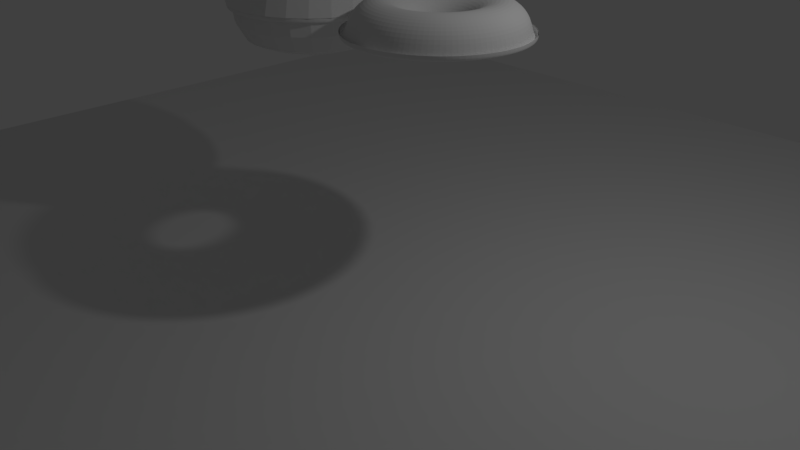 # Source: Donut_scene.blend  (saved by Blender 2.79.0; exported with 4.5.12 LTS)
import bpy
from mathutils import Matrix  # noqa: F401  (used for matrix-valued properties, if any)

bpy.ops.wm.read_factory_settings(use_empty=True)
scene = bpy.context.scene
scene.name = 'Scene'

# ---- collections
col_collection_1 = bpy.data.collections.new('Collection 1'); scene.collection.children.link(col_collection_1)

# ---- world
world_world = bpy.data.worlds.new('World'); scene.world = world_world
world_world.color = (0.05088, 0.05088, 0.05088)
world_world.use_sun_shadow = False
world_world.sun_shadow_jitter_overblur = 0.0
world_world.cycles.sampling_method = 'MANUAL'

# ---- cameras
cam_camera = bpy.data.cameras.new('Camera')
cam_camera.clip_end = 100.0
cam_camera.lens = 35.0
cam_camera.sensor_width = 32.0
cam_camera.sensor_height = 18.0
cam_camera.ortho_scale = 7.314
cam_camera.dof.focus_distance = 0.0

# ---- lights
light_lamp = bpy.data.lights.new('Lamp', 'POINT')
light_lamp.transmission_factor = 0.0
light_lamp.cutoff_distance = 30.0
light_lamp.energy = 100.0
light_lamp.shadow_buffer_clip_start = 1.001
light_lamp.shadow_soft_size = 0.1
light_lamp.shadow_maximum_resolution = 0.006
light_lamp.use_absolute_resolution = True

# ---- meshes
me_torus_008 = bpy.data.meshes.new('Torus.008')
me_torus_008.from_pydata([(1.032, -0.0144, 0.1746), (0.9875, -0.0001549, 0.3659), (0.864, -0.0001843, 0.5054), (0.6897, -0.0001888, 0.5715), (0.5048, -0.01437, 0.5374), (0.3518, -0.0001579, 0.4435), (0.265, -0.01419, 0.2665), (1.002, 0.2357, 0.1746), (0.9584, 0.2394, 0.3658), (0.8385, 0.2098, 0.5054), (0.6692, 0.168, 0.5715), (0.4897, 0.1097, 0.5374), (0.341, 0.07313, 0.4316), (0.2569, 0.05229, 0.2667), (0.9122, 0.4713, 0.1745), (0.8729, 0.465, 0.3658), (0.7635, 0.4075, 0.5054), (0.6092, 0.3265, 0.5715), (0.4454, 0.2264, 0.5373), (0.3099, 0.1552, 0.4317), (0.2332, 0.115, 0.2667), (0.7691, 0.6787, 0.1744), (0.7359, 0.6635, 0.3657), (0.6434, 0.5816, 0.5054), (0.5129, 0.466, 0.5715), (0.3745, 0.3291, 0.5373), (0.2599, 0.2276, 0.4317), (0.195, 0.1702, 0.2667), (0.5805, 0.8458, 0.1743), (0.5553, 0.8235, 0.3656), (0.4851, 0.7218, 0.5054), (0.3861, 0.5784, 0.5715), (0.281, 0.412, 0.5374), (0.194, 0.286, 0.4317), (0.1448, 0.2147, 0.2667), (0.3574, 0.9629, 0.1743), (0.3416, 0.9357, 0.3656), (0.2978, 0.8201, 0.5054), (0.236, 0.6571, 0.5715), (0.1704, 0.47, 0.5374), (0.1161, 0.3268, 0.4317), (0.08542, 0.2459, 0.2667), (0.1127, 1.023, 0.1743), (0.1074, 0.9934, 0.3656), (0.09247, 0.8707, 0.5054), (0.07146, 0.6977, 0.5715), (0.04917, 0.4999, 0.5374), (0.03071, 0.3479, 0.4317), (0.02027, 0.2619, 0.2667), (-0.1393, 1.023, 0.1743), (-0.1339, 0.9934, 0.3656), (-0.119, 0.8707, 0.5054), (-0.09801, 0.6977, 0.5715), (-0.07572, 0.4999, 0.5374), (-0.05726, 0.3479, 0.4317), (-0.04682, 0.2619, 0.2667), (-0.3839, 0.9629, 0.1743), (-0.3682, 0.9357, 0.3656), (-0.3244, 0.8201, 0.5054), (-0.2626, 0.6571, 0.5715), (-0.197, 0.47, 0.5374), (-0.1427, 0.3268, 0.4317), (-0.112, 0.2459, 0.2667), (-0.6071, 0.8458, 0.1743), (-0.5818, 0.8235, 0.3656), (-0.5116, 0.7218, 0.5054), (-0.4126, 0.5784, 0.5715), (-0.3076, 0.412, 0.5374), (-0.2206, 0.286, 0.4317), (-0.1714, 0.2147, 0.2667), (-0.7957, 0.6787, 0.1744), (-0.7624, 0.6635, 0.3657), (-0.67, 0.5816, 0.5054), (-0.5395, 0.466, 0.5715), (-0.401, 0.3291, 0.5373), (-0.2864, 0.2276, 0.4317), (-0.2216, 0.1702, 0.2667), (-0.9388, 0.4713, 0.1745), (-0.8995, 0.465, 0.3658), (-0.7901, 0.4075, 0.5054), (-0.6357, 0.3265, 0.5715), (-0.472, 0.2264, 0.5373), (-0.3364, 0.1552, 0.4317), (-0.2597, 0.115, 0.2667), (-1.028, 0.2357, 0.1746), (-0.985, 0.2394, 0.3658), (-0.8651, 0.2098, 0.5054), (-0.6958, 0.168, 0.5715), (-0.5162, 0.1096, 0.5373), (-0.3676, 0.07296, 0.4317), (-0.2835, 0.05223, 0.2667), (-1.058, -0.0144, 0.1746), (-1.014, -0.0001548, 0.3659), (-0.8906, -0.0001842, 0.5054), (-0.7162, -0.0001887, 0.5715), (-0.5313, -0.01437, 0.5373), (-0.3782, -0.01438, 0.4317), (-0.2916, -0.01438, 0.2667), (-1.028, -0.2645, 0.1747), (-0.9849, -0.2396, 0.366), (-0.8651, -0.2101, 0.5054), (-0.6958, -0.1684, 0.5715), (-0.5162, -0.1383, 0.5373), (-0.3676, -0.1017, 0.4317), (-0.2835, -0.08098, 0.2667), (-0.9387, -0.5001, 0.1748), (-0.8994, -0.4652, 0.3661), (-0.7901, -0.4079, 0.5054), (-0.6357, -0.3268, 0.5715), (-0.4719, -0.2551, 0.5373), (-0.3364, -0.184, 0.4317), (-0.2597, -0.1437, 0.2667), (-0.7956, -0.7075, 0.1749), (-0.7623, -0.6637, 0.3661), (-0.67, -0.5819, 0.5054), (-0.5394, -0.4663, 0.5715), (-0.401, -0.3578, 0.5373), (-0.2864, -0.2564, 0.4317), (-0.2216, -0.1989, 0.2667), (-0.607, -0.8745, 0.1749), (-0.5817, -0.8237, 0.3662), (-0.5116, -0.7222, 0.5054), (-0.4126, -0.5786, 0.5715), (-0.3075, -0.4406, 0.5373), (-0.2206, -0.3147, 0.4317), (-0.1714, -0.2434, 0.2667), (-0.3839, -0.9916, 0.175), (-0.3681, -0.9358, 0.3662), (-0.3244, -0.8205, 0.5054), (-0.2625, -0.6574, 0.5715), (-0.1969, -0.4986, 0.5373), (-0.1427, -0.3556, 0.4317), (-0.112, -0.2746, 0.2667), (-0.1393, -1.052, 0.175), (-0.1339, -0.9935, 0.3662), (-0.119, -0.8711, 0.5054), (-0.098, -0.6979, 0.5715), (-0.0757, -0.5285, 0.5373), (-0.05726, -0.3767, 0.4317), (-0.04682, -0.2907, 0.2667), (0.1127, -1.052, 0.175), (0.1073, -0.9935, 0.3662), (0.09247, -0.8711, 0.5054), (0.07144, -0.6979, 0.5715), (0.04915, -0.5285, 0.5373), (0.03071, -0.3767, 0.4317), (0.02027, -0.2907, 0.2667), (0.3573, -0.9916, 0.175), (0.3416, -0.9358, 0.3662), (0.2978, -0.8205, 0.5054), (0.236, -0.6574, 0.5715), (0.1704, -0.4986, 0.5373), (0.1161, -0.3556, 0.4317), (0.08541, -0.2746, 0.2667), (0.5804, -0.8745, 0.1749), (0.5552, -0.8237, 0.3662), (0.4851, -0.7222, 0.5054), (0.386, -0.5786, 0.5715), (0.2809, -0.4406, 0.5373), (0.194, -0.3147, 0.4317), (0.1448, -0.2434, 0.2667), (0.769, -0.7075, 0.1749), (0.7357, -0.6637, 0.3661), (0.6434, -0.5819, 0.5054), (0.5128, -0.4663, 0.5715), (0.3744, -0.3578, 0.5373), (0.2599, -0.2564, 0.4317), (0.195, -0.1989, 0.2667), (0.9122, -0.5001, 0.1748), (0.8728, -0.4652, 0.3661), (0.7635, -0.4079, 0.5054), (0.6091, -0.3268, 0.5715), (0.4454, -0.2551, 0.5373), (0.3098, -0.1841, 0.4317), (0.233, -0.144, 0.2667), (1.002, -0.2645, 0.1747), (0.9584, -0.2396, 0.366), (0.8385, -0.2101, 0.5054), (0.6692, -0.1684, 0.5715), (0.4897, -0.1384, 0.5374), (0.3411, -0.102, 0.4317), (0.257, -0.06706, 0.2787), (1.022, -0.01438, 0.1735), (0.9787, -0.0001843, 0.3615), (0.8583, -0.0001843, 0.4974), (0.6886, -0.0001843, 0.5618), (0.5083, -0.01438, 0.5282), (0.3589, -0.0001843, 0.4367), (0.2746, -0.01438, 0.2643), (0.9921, 0.2334, 0.1735), (0.9499, 0.2372, 0.3615), (0.833, 0.2084, 0.4974), (0.6682, 0.1678, 0.5618), (0.4932, 0.1105, 0.5282), (0.3481, 0.0747, 0.4251), (0.2662, 0.05451, 0.2643), (0.9036, 0.4668, 0.1735), (0.8651, 0.4608, 0.3615), (0.7585, 0.4049, 0.4974), (0.6082, 0.326, 0.5618), (0.4486, 0.228, 0.5282), (0.3163, 0.1586, 0.4251), (0.2416, 0.1194, 0.2643), (0.7618, 0.6723, 0.1735), (0.7293, 0.6576, 0.3615), (0.6391, 0.5778, 0.4974), (0.5121, 0.4652, 0.5618), (0.3772, 0.3315, 0.5282), (0.2653, 0.2324, 0.4251), (0.2022, 0.1765, 0.2643), (0.5749, 0.8378, 0.1735), (0.5502, 0.8162, 0.3615), (0.4819, 0.7171, 0.4974), (0.3854, 0.5774, 0.5618), (0.283, 0.4149, 0.5282), (0.1982, 0.2919, 0.4251), (0.1502, 0.2225, 0.2643), (0.3539, 0.9538, 0.1735), (0.3385, 0.9274, 0.3615), (0.2958, 0.8148, 0.4974), (0.2356, 0.6561, 0.5618), (0.1717, 0.4733, 0.5282), (0.1187, 0.3336, 0.4251), (0.08879, 0.2547, 0.2643), (0.1115, 1.014, 0.1735), (0.1063, 0.9846, 0.3615), (0.09179, 0.8651, 0.4974), (0.07132, 0.6966, 0.5618), (0.0496, 0.5034, 0.5282), (0.03159, 0.3551, 0.4251), (0.02142, 0.2714, 0.2643), (-0.1381, 1.014, 0.1735), (-0.1328, 0.9846, 0.3615), (-0.1183, 0.8651, 0.4974), (-0.09787, 0.6966, 0.5618), (-0.07615, 0.5034, 0.5282), (-0.05814, 0.3551, 0.4251), (-0.04797, 0.2714, 0.2643), (-0.3805, 0.9538, 0.1735), (-0.365, 0.9274, 0.3615), (-0.3224, 0.8148, 0.4974), (-0.2622, 0.6561, 0.5618), (-0.1982, 0.4733, 0.5282), (-0.1453, 0.3336, 0.4251), (-0.1153, 0.2547, 0.2643), (-0.6015, 0.8378, 0.1735), (-0.5768, 0.8162, 0.3615), (-0.5084, 0.7171, 0.4974), (-0.412, 0.5774, 0.5618), (-0.3096, 0.4149, 0.5282), (-0.2247, 0.2919, 0.4251), (-0.1768, 0.2225, 0.2643), (-0.7883, 0.6723, 0.1735), (-0.7558, 0.6576, 0.3615), (-0.6657, 0.5778, 0.4974), (-0.5386, 0.4652, 0.5618), (-0.4037, 0.3315, 0.5282), (-0.2919, 0.2324, 0.4251), (-0.2287, 0.1765, 0.2643), (-0.9301, 0.4668, 0.1735), (-0.8917, 0.4608, 0.3615), (-0.7851, 0.4049, 0.4974), (-0.6347, 0.326, 0.5618), (-0.4751, 0.228, 0.5282), (-0.3428, 0.1586, 0.4251), (-0.2681, 0.1194, 0.2643), (-1.019, 0.2334, 0.1735), (-0.9765, 0.2372, 0.3615), (-0.8596, 0.2084, 0.4974), (-0.6947, 0.1678, 0.5618), (-0.5197, 0.1105, 0.5282), (-0.3747, 0.0747, 0.4251), (-0.2927, 0.05451, 0.2643), (-1.049, -0.01438, 0.1735), (-1.005, -0.0001842, 0.3615), (-0.8849, -0.0001842, 0.4974), (-0.7151, -0.0001842, 0.5618), (-0.5349, -0.01438, 0.5282), (-0.3855, -0.01438, 0.4251), (-0.3011, -0.01438, 0.2643), (-1.019, -0.2622, 0.1735), (-0.9765, -0.2376, 0.3615), (-0.8596, -0.2088, 0.4974), (-0.6947, -0.1681, 0.5618), (-0.5197, -0.1392, 0.5282), (-0.3747, -0.1034, 0.4251), (-0.2927, -0.08326, 0.2643), (-0.9301, -0.4956, 0.1735), (-0.8917, -0.4612, 0.3615), (-0.7851, -0.4052, 0.4974), (-0.6347, -0.3264, 0.5618), (-0.4751, -0.2568, 0.5282), (-0.3428, -0.1873, 0.4251), (-0.2681, -0.1481, 0.2643), (-0.7883, -0.701, 0.1735), (-0.7558, -0.658, 0.3615), (-0.6657, -0.5782, 0.4974), (-0.5386, -0.4656, 0.5618), (-0.4037, -0.3603, 0.5282), (-0.2919, -0.2612, 0.4251), (-0.2287, -0.2052, 0.2643), (-0.6015, -0.8665, 0.1735), (-0.5768, -0.8166, 0.3615), (-0.5084, -0.7175, 0.4974), (-0.412, -0.5778, 0.5618), (-0.3096, -0.4437, 0.5282), (-0.2247, -0.3207, 0.4251), (-0.1768, -0.2513, 0.2643), (-0.3805, -0.9825, 0.1735), (-0.365, -0.9277, 0.3615), (-0.3224, -0.8152, 0.4974), (-0.2622, -0.6564, 0.5618), (-0.1982, -0.5021, 0.5282), (-0.1453, -0.3624, 0.4251), (-0.1153, -0.2835, 0.2643), (-0.1381, -1.042, 0.1735), (-0.1328, -0.985, 0.3615), (-0.1183, -0.8654, 0.4974), (-0.09787, -0.6969, 0.5618), (-0.07615, -0.5322, 0.5282), (-0.05814, -0.3839, 0.4251), (-0.04797, -0.3001, 0.2643), (0.1115, -1.042, 0.1735), (0.1063, -0.985, 0.3615), (0.09179, -0.8654, 0.4974), (0.07132, -0.6969, 0.5618), (0.0496, -0.5322, 0.5282), (0.03159, -0.3839, 0.4251), (0.02142, -0.3001, 0.2643), (0.3539, -0.9825, 0.1735), (0.3385, -0.9277, 0.3615), (0.2958, -0.8152, 0.4974), (0.2356, -0.6564, 0.5618), (0.1717, -0.5021, 0.5282), (0.1187, -0.3624, 0.4251), (0.08879, -0.2835, 0.2643), (0.5749, -0.8665, 0.1735), (0.5502, -0.8166, 0.3615), (0.4819, -0.7175, 0.4974), (0.3854, -0.5778, 0.5618), (0.283, -0.4437, 0.5282), (0.1982, -0.3207, 0.4251), (0.1502, -0.2513, 0.2643), (0.7618, -0.701, 0.1735), (0.7293, -0.658, 0.3615), (0.6391, -0.5782, 0.4974), (0.5121, -0.4656, 0.5618), (0.3772, -0.3603, 0.5282), (0.2653, -0.2612, 0.4251), (0.2022, -0.2052, 0.2643), (0.9036, -0.4956, 0.1735), (0.8651, -0.4612, 0.3615), (0.7585, -0.4052, 0.4974), (0.6082, -0.3264, 0.5618), (0.4486, -0.2568, 0.5282), (0.3163, -0.1873, 0.4251), (0.2416, -0.1481, 0.2643), (0.9921, -0.2622, 0.1735), (0.9499, -0.2376, 0.3615), (0.833, -0.2088, 0.4974), (0.6682, -0.1681, 0.5618), (0.4932, -0.1392, 0.5282), (0.3481, -0.1034, 0.4251), (0.2662, -0.06907, 0.276)], [], [(0, 7, 8, 1), (1, 8, 9, 2), (2, 9, 10, 3), (3, 10, 11, 4), (4, 11, 12, 5), (5, 12, 13, 6), (7, 14, 15, 8), (8, 15, 16, 9), (9, 16, 17, 10), (10, 17, 18, 11), (11, 18, 19, 12), (12, 19, 20, 13), (14, 21, 22, 15), (15, 22, 23, 16), (16, 23, 24, 17), (17, 24, 25, 18), (18, 25, 26, 19), (19, 26, 27, 20), (21, 28, 29, 22), (22, 29, 30, 23), (23, 30, 31, 24), (24, 31, 32, 25), (25, 32, 33, 26), (26, 33, 34, 27), (28, 35, 36, 29), (29, 36, 37, 30), (30, 37, 38, 31), (31, 38, 39, 32), (32, 39, 40, 33), (33, 40, 41, 34), (35, 42, 43, 36), (36, 43, 44, 37), (37, 44, 45, 38), (38, 45, 46, 39), (39, 46, 47, 40), (40, 47, 48, 41), (42, 49, 50, 43), (43, 50, 51, 44), (44, 51, 52, 45), (45, 52, 53, 46), (46, 53, 54, 47), (47, 54, 55, 48), (49, 56, 57, 50), (50, 57, 58, 51), (51, 58, 59, 52), (52, 59, 60, 53), (53, 60, 61, 54), (54, 61, 62, 55), (56, 63, 64, 57), (57, 64, 65, 58), (58, 65, 66, 59), (59, 66, 67, 60), (60, 67, 68, 61), (61, 68, 69, 62), (63, 70, 71, 64), (64, 71, 72, 65), (65, 72, 73, 66), (66, 73, 74, 67), (67, 74, 75, 68), (68, 75, 76, 69), (70, 77, 78, 71), (71, 78, 79, 72), (72, 79, 80, 73), (73, 80, 81, 74), (74, 81, 82, 75), (75, 82, 83, 76), (77, 84, 85, 78), (78, 85, 86, 79), (79, 86, 87, 80), (80, 87, 88, 81), (81, 88, 89, 82), (82, 89, 90, 83), (84, 91, 92, 85), (85, 92, 93, 86), (86, 93, 94, 87), (87, 94, 95, 88), (88, 95, 96, 89), (89, 96, 97, 90), (91, 98, 99, 92), (92, 99, 100, 93), (93, 100, 101, 94), (94, 101, 102, 95), (95, 102, 103, 96), (96, 103, 104, 97), (98, 105, 106, 99), (99, 106, 107, 100), (100, 107, 108, 101), (101, 108, 109, 102), (102, 109, 110, 103), (103, 110, 111, 104), (105, 112, 113, 106), (106, 113, 114, 107), (107, 114, 115, 108), (108, 115, 116, 109), (109, 116, 117, 110), (110, 117, 118, 111), (112, 119, 120, 113), (113, 120, 121, 114), (114, 121, 122, 115), (115, 122, 123, 116), (116, 123, 124, 117), (117, 124, 125, 118), (119, 126, 127, 120), (120, 127, 128, 121), (121, 128, 129, 122), (122, 129, 130, 123), (123, 130, 131, 124), (124, 131, 132, 125), (126, 133, 134, 127), (127, 134, 135, 128), (128, 135, 136, 129), (129, 136, 137, 130), (130, 137, 138, 131), (131, 138, 139, 132), (133, 140, 141, 134), (134, 141, 142, 135), (135, 142, 143, 136), (136, 143, 144, 137), (137, 144, 145, 138), (138, 145, 146, 139), (140, 147, 148, 141), (141, 148, 149, 142), (142, 149, 150, 143), (143, 150, 151, 144), (144, 151, 152, 145), (145, 152, 153, 146), (147, 154, 155, 148), (148, 155, 156, 149), (149, 156, 157, 150), (150, 157, 158, 151), (151, 158, 159, 152), (152, 159, 160, 153), (154, 161, 162, 155), (155, 162, 163, 156), (156, 163, 164, 157), (157, 164, 165, 158), (158, 165, 166, 159), (159, 166, 167, 160), (161, 168, 169, 162), (162, 169, 170, 163), (163, 170, 171, 164), (164, 171, 172, 165), (165, 172, 173, 166), (166, 173, 174, 167), (168, 175, 176, 169), (169, 176, 177, 170), (170, 177, 178, 171), (171, 178, 179, 172), (172, 179, 180, 173), (173, 180, 181, 174), (175, 0, 1, 176), (176, 1, 2, 177), (177, 2, 3, 178), (178, 3, 4, 179), (179, 4, 5, 180), (180, 5, 6, 181), (182, 183, 190, 189), (183, 184, 191, 190), (184, 185, 192, 191), (185, 186, 193, 192), (186, 187, 194, 193), (187, 188, 195, 194), (189, 190, 197, 196), (190, 191, 198, 197), (191, 192, 199, 198), (192, 193, 200, 199), (193, 194, 201, 200), (194, 195, 202, 201), (196, 197, 204, 203), (197, 198, 205, 204), (198, 199, 206, 205), (199, 200, 207, 206), (200, 201, 208, 207), (201, 202, 209, 208), (203, 204, 211, 210), (204, 205, 212, 211), (205, 206, 213, 212), (206, 207, 214, 213), (207, 208, 215, 214), (208, 209, 216, 215), (210, 211, 218, 217), (211, 212, 219, 218), (212, 213, 220, 219), (213, 214, 221, 220), (214, 215, 222, 221), (215, 216, 223, 222), (217, 218, 225, 224), (218, 219, 226, 225), (219, 220, 227, 226), (220, 221, 228, 227), (221, 222, 229, 228), (222, 223, 230, 229), (224, 225, 232, 231), (225, 226, 233, 232), (226, 227, 234, 233), (227, 228, 235, 234), (228, 229, 236, 235), (229, 230, 237, 236), (231, 232, 239, 238), (232, 233, 240, 239), (233, 234, 241, 240), (234, 235, 242, 241), (235, 236, 243, 242), (236, 237, 244, 243), (238, 239, 246, 245), (239, 240, 247, 246), (240, 241, 248, 247), (241, 242, 249, 248), (242, 243, 250, 249), (243, 244, 251, 250), (245, 246, 253, 252), (246, 247, 254, 253), (247, 248, 255, 254), (248, 249, 256, 255), (249, 250, 257, 256), (250, 251, 258, 257), (252, 253, 260, 259), (253, 254, 261, 260), (254, 255, 262, 261), (255, 256, 263, 262), (256, 257, 264, 263), (257, 258, 265, 264), (259, 260, 267, 266), (260, 261, 268, 267), (261, 262, 269, 268), (262, 263, 270, 269), (263, 264, 271, 270), (264, 265, 272, 271), (266, 267, 274, 273), (267, 268, 275, 274), (268, 269, 276, 275), (269, 270, 277, 276), (270, 271, 278, 277), (271, 272, 279, 278), (273, 274, 281, 280), (274, 275, 282, 281), (275, 276, 283, 282), (276, 277, 284, 283), (277, 278, 285, 284), (278, 279, 286, 285), (280, 281, 288, 287), (281, 282, 289, 288), (282, 283, 290, 289), (283, 284, 291, 290), (284, 285, 292, 291), (285, 286, 293, 292), (287, 288, 295, 294), (288, 289, 296, 295), (289, 290, 297, 296), (290, 291, 298, 297), (291, 292, 299, 298), (292, 293, 300, 299), (294, 295, 302, 301), (295, 296, 303, 302), (296, 297, 304, 303), (297, 298, 305, 304), (298, 299, 306, 305), (299, 300, 307, 306), (301, 302, 309, 308), (302, 303, 310, 309), (303, 304, 311, 310), (304, 305, 312, 311), (305, 306, 313, 312), (306, 307, 314, 313), (308, 309, 316, 315), (309, 310, 317, 316), (310, 311, 318, 317), (311, 312, 319, 318), (312, 313, 320, 319), (313, 314, 321, 320), (315, 316, 323, 322), (316, 317, 324, 323), (317, 318, 325, 324), (318, 319, 326, 325), (319, 320, 327, 326), (320, 321, 328, 327), (322, 323, 330, 329), (323, 324, 331, 330), (324, 325, 332, 331), (325, 326, 333, 332), (326, 327, 334, 333), (327, 328, 335, 334), (329, 330, 337, 336), (330, 331, 338, 337), (331, 332, 339, 338), (332, 333, 340, 339), (333, 334, 341, 340), (334, 335, 342, 341), (336, 337, 344, 343), (337, 338, 345, 344), (338, 339, 346, 345), (339, 340, 347, 346), (340, 341, 348, 347), (341, 342, 349, 348), (343, 344, 351, 350), (344, 345, 352, 351), (345, 346, 353, 352), (346, 347, 354, 353), (347, 348, 355, 354), (348, 349, 356, 355), (350, 351, 358, 357), (351, 352, 359, 358), (352, 353, 360, 359), (353, 354, 361, 360), (354, 355, 362, 361), (355, 356, 363, 362), (357, 358, 183, 182), (358, 359, 184, 183), (359, 360, 185, 184), (360, 361, 186, 185), (361, 362, 187, 186), (362, 363, 188, 187)])
me_torus_008.use_remesh_preserve_volume = False
me_torus_008.use_remesh_preserve_attributes = False
me_torus_008.use_mirror_vertex_groups = False
me_torus_008.update()
me_torus_007 = bpy.data.meshes.new('Torus.007')
me_torus_007.from_pydata([(-0.08252, 0.6934, 0.448)], [], [])
me_torus_007.use_remesh_preserve_volume = False
me_torus_007.use_remesh_preserve_attributes = False
me_torus_007.use_mirror_vertex_groups = False
me_torus_007.update()
me_torus_006 = bpy.data.meshes.new('Torus.006')
me_torus_006.from_pydata([(0.08252, -0.6658, 0.4764)], [], [])
me_torus_006.use_remesh_preserve_volume = False
me_torus_006.use_remesh_preserve_attributes = False
me_torus_006.use_mirror_vertex_groups = False
me_torus_006.update()
me_torus_005 = bpy.data.meshes.new('Torus.005')
me_torus_005.from_pydata([(0.9781, -0.01335, 0.1207), (0.9324, 0.0002938, 0.3038), (0.8167, 0.0003938, 0.4306), (0.658, 0.0003704, 0.4906), (0.4897, -0.01339, 0.459), (0.3499, 2.631e-05, 0.3737), (0.2712, -0.01331, 0.2191), (0.9454, 0.2228, 0.1208), (0.9021, 0.226, 0.3039), (0.7923, 0.1992, 0.4306), (0.6385, 0.1613, 0.4906), (0.4751, 0.1071, 0.459), (0.3396, 0.07341, 0.3627), (0.2631, 0.05423, 0.2186), (0.8593, 0.4451, 0.1209), (0.8207, 0.4386, 0.3039), (0.7212, 0.3865, 0.4306), (0.581, 0.3129, 0.4906), (0.432, 0.2208, 0.4591), (0.3084, 0.1557, 0.3627), (0.2387, 0.1186, 0.2186), (0.7242, 0.6408, 0.1209), (0.6916, 0.6257, 0.304), (0.6075, 0.5513, 0.4306), (0.4889, 0.4463, 0.4906), (0.363, 0.3208, 0.4591), (0.2585, 0.2279, 0.3627), (0.1997, 0.1751, 0.2186), (0.5461, 0.7985, 0.121), (0.5214, 0.7764, 0.3041), (0.4575, 0.6842, 0.4306), (0.3676, 0.5538, 0.4906), (0.272, 0.4014, 0.4591), (0.1928, 0.2861, 0.3627), (0.1482, 0.2207, 0.2186), (0.3355, 0.909, 0.121), (0.3201, 0.8821, 0.3041), (0.2802, 0.7773, 0.4306), (0.224, 0.6291, 0.4906), (0.1645, 0.4578, 0.4591), (0.1151, 0.3269, 0.3627), (0.08737, 0.2526, 0.2186), (0.1046, 0.9659, 0.121), (0.09932, 0.9365, 0.3041), (0.08572, 0.8252, 0.4306), (0.06665, 0.6679, 0.4907), (0.04649, 0.4869, 0.4591), (0.02984, 0.3479, 0.3627), (0.02065, 0.2691, 0.2186), (-0.1332, 0.9659, 0.121), (-0.128, 0.9365, 0.3041), (-0.1146, 0.8252, 0.4306), (-0.09545, 0.6679, 0.4907), (-0.075, 0.4869, 0.4591), (-0.05794, 0.3479, 0.3627), (-0.04807, 0.2691, 0.2186), (-0.3641, 0.909, 0.121), (-0.3488, 0.8821, 0.3041), (-0.3091, 0.7773, 0.4306), (-0.2528, 0.6291, 0.4907), (-0.193, 0.4578, 0.4591), (-0.1432, 0.3269, 0.3627), (-0.1148, 0.2526, 0.2186), (-0.5747, 0.7985, 0.121), (-0.5501, 0.7765, 0.3041), (-0.4864, 0.6842, 0.4306), (-0.3964, 0.5538, 0.4907), (-0.3005, 0.4014, 0.4591), (-0.2209, 0.2861, 0.3627), (-0.1756, 0.2207, 0.2186), (-0.7527, 0.6409, 0.1209), (-0.7203, 0.6257, 0.304), (-0.6363, 0.5514, 0.4306), (-0.5177, 0.4463, 0.4907), (-0.3915, 0.3208, 0.4591), (-0.2866, 0.2279, 0.3627), (-0.2271, 0.1751, 0.2186), (-0.8878, 0.4452, 0.1209), (-0.8495, 0.4386, 0.304), (-0.7501, 0.3865, 0.4306), (-0.6098, 0.3129, 0.4907), (-0.4605, 0.2208, 0.4591), (-0.3365, 0.1557, 0.3627), (-0.2661, 0.1186, 0.2186), (-0.9722, 0.2228, 0.1208), (-0.9301, 0.226, 0.3039), (-0.8211, 0.1992, 0.4306), (-0.6673, 0.1613, 0.4906), (-0.5036, 0.1072, 0.4591), (-0.3676, 0.07358, 0.3627), (-0.2905, 0.05433, 0.2186), (-1.001, -0.01334, 0.1207), (-0.9575, 0.0003099, 0.3038), (-0.8453, 0.0004081, 0.4306), (-0.6868, 0.0003804, 0.4906), (-0.5183, -0.01338, 0.4591), (-0.3782, -0.01357, 0.3627), (-0.2987, -0.01389, 0.2186), (-0.9724, -0.2495, 0.1207), (-0.9302, -0.2254, 0.3037), (-0.8211, -0.1984, 0.4306), (-0.6673, -0.1606, 0.4906), (-0.5036, -0.134, 0.4591), (-0.3676, -0.1007, 0.3627), (-0.2905, -0.0821, 0.2186), (-0.8881, -0.472, 0.1206), (-0.8495, -0.438, 0.3037), (-0.7501, -0.3857, 0.4306), (-0.6098, -0.3121, 0.4906), (-0.4606, -0.2476, 0.4591), (-0.3365, -0.1828, 0.3627), (-0.2661, -0.1464, 0.2186), (-0.753, -0.6678, 0.1206), (-0.7204, -0.6252, 0.3036), (-0.6363, -0.5505, 0.4306), (-0.5177, -0.4456, 0.4906), (-0.3915, -0.3476, 0.4591), (-0.2866, -0.255, 0.3627), (-0.2271, -0.2029, 0.2187), (-0.5749, -0.8256, 0.1206), (-0.5502, -0.776, 0.3035), (-0.4864, -0.6833, 0.4306), (-0.3964, -0.5531, 0.4906), (-0.3006, -0.4282, 0.4591), (-0.2209, -0.3133, 0.3627), (-0.1756, -0.2485, 0.2187), (-0.3642, -0.9362, 0.1205), (-0.3488, -0.8817, 0.3035), (-0.309, -0.7764, 0.4306), (-0.2529, -0.6284, 0.4906), (-0.193, -0.4847, 0.4591), (-0.1432, -0.3541, 0.3627), (-0.1148, -0.2804, 0.2187), (-0.1332, -0.9931, 0.1205), (-0.128, -0.9361, 0.3035), (-0.1146, -0.8243, 0.4306), (-0.09544, -0.6672, 0.4906), (-0.07501, -0.5138, 0.4591), (-0.05794, -0.3751, 0.3627), (-0.04806, -0.2968, 0.2187), (0.1047, -0.9931, 0.1205), (0.09936, -0.9361, 0.3035), (0.08573, -0.8243, 0.4306), (0.0671, -0.6672, 0.4906), (0.04688, -0.5138, 0.4591), (0.02984, -0.3751, 0.3627), (0.02065, -0.2968, 0.2187), (0.3357, -0.9362, 0.1205), (0.3201, -0.8817, 0.3035), (0.2819, -0.7764, 0.4306), (0.2277, -0.6284, 0.4906), (0.1669, -0.4847, 0.4591), (0.1152, -0.3541, 0.3627), (0.08737, -0.2804, 0.2187), (0.5464, -0.8256, 0.1205), (0.5218, -0.776, 0.3035), (0.461, -0.6833, 0.4306), (0.3735, -0.5531, 0.4906), (0.2757, -0.4282, 0.4591), (0.1932, -0.3133, 0.3627), (0.1482, -0.2485, 0.2187), (0.7244, -0.6678, 0.1206), (0.6917, -0.6252, 0.3036), (0.6091, -0.5505, 0.4306), (0.4926, -0.4456, 0.4906), (0.3656, -0.3476, 0.4591), (0.2587, -0.255, 0.3627), (0.1996, -0.2029, 0.2187), (0.8595, -0.472, 0.1206), (0.8208, -0.438, 0.3036), (0.7212, -0.3857, 0.4306), (0.5815, -0.3121, 0.4906), (0.4326, -0.2476, 0.4591), (0.3084, -0.1827, 0.3627), (0.2385, -0.1465, 0.2189), (0.9455, -0.2495, 0.1207), (0.9025, -0.2254, 0.3037), (0.7922, -0.1984, 0.4306), (0.6385, -0.1606, 0.4906), (0.4751, -0.1339, 0.4591), (0.3395, -0.1005, 0.3626), (0.2634, -0.06806, 0.2291), (1.035, -0.01382, 0.111), (0.2689, -0.01329, 0.2176), (1.001, 0.2359, 0.111), (0.2605, 0.05345, 0.2175), (0.9099, 0.4711, 0.111), (0.2364, 0.1171, 0.2175), (0.767, 0.6781, 0.111), (0.1977, 0.1732, 0.2175), (0.5787, 0.8449, 0.111), (0.1467, 0.2183, 0.2175), (0.356, 0.9618, 0.111), (0.08643, 0.25, 0.2175), (0.1117, 1.022, 0.111), (0.02032, 0.2663, 0.2175), (-0.1398, 1.022, 0.111), (-0.04778, 0.2663, 0.2175), (-0.3841, 0.9618, 0.111), (-0.1139, 0.25, 0.2175), (-0.6068, 0.8449, 0.111), (-0.1742, 0.2183, 0.2175), (-0.7951, 0.6781, 0.111), (-0.2251, 0.1732, 0.2175), (-0.938, 0.4711, 0.111), (-0.2638, 0.1171, 0.2175), (-1.027, 0.2359, 0.111), (-0.288, 0.05345, 0.2175), (-1.058, -0.01383, 0.111), (-0.2961, -0.01414, 0.2175), (-1.027, -0.2635, 0.111), (-0.2879, -0.08172, 0.2175), (-0.938, -0.4988, 0.111), (-0.2638, -0.1454, 0.2175), (-0.7951, -0.7058, 0.111), (-0.2251, -0.2014, 0.2175), (-0.6068, -0.8726, 0.111), (-0.1741, -0.2465, 0.2175), (-0.3841, -0.9895, 0.111), (-0.1139, -0.2782, 0.2175), (-0.1398, -1.05, 0.111), (-0.04777, -0.2945, 0.2175), (0.1117, -1.05, 0.111), (0.02031, -0.2945, 0.2175), (0.356, -0.9895, 0.111), (0.0864, -0.2782, 0.2175), (0.5787, -0.8726, 0.111), (0.1467, -0.2465, 0.2175), (0.767, -0.7058, 0.111), (0.1976, -0.2014, 0.2175), (0.9099, -0.4988, 0.111), (0.2361, -0.146, 0.2175), (1.001, -0.2635, 0.111), (0.2601, -0.06724, 0.2289), (1.038, -0.0144, 0.1746), (0.265, -0.01419, 0.2665), (1.003, 0.2357, 0.1746), (0.2569, 0.05229, 0.2667), (0.9122, 0.4713, 0.1745), (0.2332, 0.115, 0.2667), (0.7691, 0.6787, 0.1744), (0.195, 0.1702, 0.2667), (0.5805, 0.8458, 0.1743), (0.1448, 0.2147, 0.2667), (0.3574, 0.9629, 0.1743), (0.08542, 0.2459, 0.2667), (0.1127, 1.023, 0.1743), (0.02027, 0.2619, 0.2667), (-0.1393, 1.023, 0.1743), (-0.04682, 0.2619, 0.2667), (-0.3839, 0.9629, 0.1743), (-0.112, 0.2459, 0.2667), (-0.6071, 0.8458, 0.1743), (-0.1714, 0.2147, 0.2667), (-0.7957, 0.6787, 0.1744), (-0.2216, 0.1702, 0.2667), (-0.9388, 0.4713, 0.1745), (-0.2597, 0.115, 0.2667), (-1.028, 0.2357, 0.1746), (-0.2835, 0.05223, 0.2667), (-1.058, -0.0144, 0.1746), (-0.2916, -0.01438, 0.2667), (-1.028, -0.2645, 0.1747), (-0.2835, -0.08098, 0.2667), (-0.9387, -0.5001, 0.1748), (-0.2597, -0.1437, 0.2667), (-0.7956, -0.7075, 0.1749), (-0.2216, -0.1989, 0.2667), (-0.607, -0.8745, 0.1749), (-0.1714, -0.2434, 0.2667), (-0.3839, -0.9916, 0.175), (-0.112, -0.2746, 0.2667), (-0.1393, -1.052, 0.175), (-0.04682, -0.2907, 0.2667), (0.1127, -1.052, 0.175), (0.02027, -0.2907, 0.2667), (0.3573, -0.9916, 0.175), (0.08541, -0.2746, 0.2667), (0.5804, -0.8745, 0.1749), (0.1448, -0.2434, 0.2667), (0.769, -0.7075, 0.1749), (0.195, -0.1989, 0.2667), (0.9122, -0.5001, 0.1748), (0.233, -0.144, 0.2667), (1.003, -0.2645, 0.1747), (0.257, -0.06706, 0.2787), (0.9846, -0.0136, 0.1281), (0.9409, 0.0001159, 0.3083), (0.8221, 0.0001585, 0.4386), (0.659, 0.0001396, 0.5004), (0.4861, -0.01356, 0.4682), (0.3429, -6.275e-05, 0.3805), (0.262, -0.01381, 0.2153), (0.9517, 0.224, 0.1281), (0.9104, 0.2278, 0.3083), (0.7976, 0.2002, 0.4386), (0.6395, 0.1612, 0.5004), (0.4716, 0.1061, 0.4682), (0.3325, 0.07171, 0.3693), (0.254, 0.0522, 0.2153), (0.8651, 0.4478, 0.1281), (0.8284, 0.4423, 0.3083), (0.7261, 0.3887, 0.4386), (0.5819, 0.313, 0.5004), (0.4288, 0.2189, 0.4682), (0.302, 0.1521, 0.3693), (0.2304, 0.1144, 0.2153), (0.7292, 0.6448, 0.1281), (0.6981, 0.6311, 0.3083), (0.6116, 0.5546, 0.4386), (0.4897, 0.4466, 0.5004), (0.3603, 0.3181, 0.4682), (0.2531, 0.2229, 0.3693), (0.1927, 0.1691, 0.2153), (0.55, 0.8036, 0.1281), (0.5264, 0.7832, 0.3083), (0.4608, 0.6883, 0.4387), (0.3683, 0.5542, 0.5004), (0.2701, 0.3981, 0.4682), (0.1887, 0.28, 0.3693), (0.1429, 0.2132, 0.2153), (0.3381, 0.9148, 0.1281), (0.3233, 0.8898, 0.3083), (0.2823, 0.7819, 0.4387), (0.2246, 0.6296, 0.5004), (0.1633, 0.4541, 0.4682), (0.1126, 0.3199, 0.3693), (0.08402, 0.2441, 0.2153), (0.1057, 0.9721, 0.1281), (0.1005, 0.9447, 0.3083), (0.08659, 0.8302, 0.4387), (0.06698, 0.6684, 0.5004), (0.04623, 0.483, 0.4682), (0.02907, 0.3405, 0.3693), (0.01946, 0.26, 0.2153), (-0.1337, 0.9721, 0.1281), (-0.1288, 0.9447, 0.3083), (-0.115, 0.8302, 0.4387), (-0.09531, 0.6684, 0.5004), (-0.07436, 0.483, 0.4682), (-0.05695, 0.3405, 0.3693), (-0.04704, 0.26, 0.2153), (-0.3661, 0.9148, 0.1281), (-0.3516, 0.8898, 0.3083), (-0.3107, 0.7819, 0.4387), (-0.2529, 0.6296, 0.5004), (-0.1914, 0.4541, 0.4682), (-0.1405, 0.3199, 0.3693), (-0.1116, 0.2441, 0.2153), (-0.5781, 0.8036, 0.1281), (-0.5547, 0.7832, 0.3083), (-0.4891, 0.6883, 0.4387), (-0.3966, 0.5542, 0.5004), (-0.2982, 0.3981, 0.4682), (-0.2166, 0.28, 0.3693), (-0.1705, 0.2132, 0.2153), (-0.7572, 0.6448, 0.1281), (-0.7264, 0.6311, 0.3083), (-0.64, 0.5546, 0.4387), (-0.5181, 0.4466, 0.5004), (-0.3885, 0.3181, 0.4682), (-0.281, 0.2229, 0.3693), (-0.2203, 0.1691, 0.2153), (-0.8932, 0.4478, 0.1281), (-0.8567, 0.4423, 0.3083), (-0.7545, 0.3887, 0.4387), (-0.6102, 0.313, 0.5004), (-0.457, 0.2189, 0.4682), (-0.3299, 0.1521, 0.3693), (-0.258, 0.1144, 0.2153), (-0.9781, 0.224, 0.1281), (-0.938, 0.2278, 0.3083), (-0.826, 0.2003, 0.4387), (-0.6678, 0.1613, 0.5004), (-0.4997, 0.1062, 0.4682), (-0.3604, 0.07172, 0.3693), (-0.2816, 0.0522, 0.2153), (-1.007, -0.01359, 0.1281), (-0.9656, 0.0001269, 0.3083), (-0.8503, 0.0001686, 0.4387), (-0.6873, 0.0001475, 0.5004), (-0.5143, -0.01355, 0.4682), (-0.3707, -0.01367, 0.3693), (-0.2896, -0.01381, 0.2153), (-0.9781, -0.2512, 0.1281), (-0.938, -0.2276, 0.3083), (-0.826, -0.1999, 0.4387), (-0.6678, -0.161, 0.5004), (-0.4997, -0.1333, 0.4682), (-0.3604, -0.09906, 0.3693), (-0.2816, -0.07982, 0.2153), (-0.8932, -0.475, 0.1281), (-0.8566, -0.4421, 0.3083), (-0.7545, -0.3884, 0.4387), (-0.6102, -0.3127, 0.5004), (-0.457, -0.246, 0.4682), (-0.3299, -0.1795, 0.3693), (-0.258, -0.142, 0.2153), (-0.7572, -0.672, 0.1281), (-0.7263, -0.6308, 0.3083), (-0.64, -0.5543, 0.4387), (-0.518, -0.4463, 0.5004), (-0.3885, -0.3452, 0.4682), (-0.281, -0.2503, 0.3693), (-0.2203, -0.1967, 0.2153), (-0.5781, -0.8307, 0.1281), (-0.5546, -0.7829, 0.3083), (-0.4891, -0.6879, 0.4386), (-0.3966, -0.5539, 0.5004), (-0.2982, -0.4252, 0.4682), (-0.2166, -0.3073, 0.3693), (-0.1705, -0.2408, 0.2153), (-0.3661, -0.942, 0.1281), (-0.3515, -0.8895, 0.3083), (-0.3106, -0.7816, 0.4386), (-0.2529, -0.6293, 0.5004), (-0.1914, -0.4812, 0.4682), (-0.1405, -0.3473, 0.3693), (-0.1116, -0.2717, 0.2153), (-0.1337, -0.9993, 0.1281), (-0.1288, -0.9444, 0.3083), (-0.1149, -0.8298, 0.4386), (-0.09529, -0.6681, 0.5004), (-0.07436, -0.5101, 0.4682), (-0.05694, -0.3679, 0.3693), (-0.04704, -0.2876, 0.2153), (0.1057, -0.9993, 0.1281), (0.1006, -0.9444, 0.3083), (0.08661, -0.8298, 0.4386), (0.06742, -0.6681, 0.5004), (0.0466, -0.5101, 0.4682), (0.02907, -0.3679, 0.3693), (0.01946, -0.2876, 0.2153), (0.3381, -0.942, 0.1281), (0.3233, -0.8895, 0.3083), (0.284, -0.7816, 0.4386), (0.2282, -0.6293, 0.5004), (0.1656, -0.4812, 0.4682), (0.1127, -0.3473, 0.3693), (0.08402, -0.2717, 0.2153), (0.55, -0.8307, 0.1281), (0.5266, -0.7829, 0.3083), (0.4641, -0.6879, 0.4386), (0.3742, -0.5539, 0.5004), (0.2737, -0.4252, 0.4682), (0.1891, -0.3073, 0.3693), (0.1429, -0.2408, 0.2153), (0.7292, -0.672, 0.1281), (0.698, -0.6308, 0.3083), (0.6133, -0.5543, 0.4386), (0.4934, -0.4463, 0.5004), (0.3629, -0.3452, 0.4682), (0.2533, -0.2503, 0.3693), (0.1927, -0.1967, 0.2153), (0.8651, -0.475, 0.1281), (0.8283, -0.4421, 0.3083), (0.7261, -0.3884, 0.4386), (0.5823, -0.3127, 0.5004), (0.4293, -0.246, 0.4682), (0.302, -0.1795, 0.3693), (0.2304, -0.142, 0.2153), (0.9517, -0.2512, 0.1281), (0.9108, -0.2276, 0.3083), (0.7976, -0.1999, 0.4386), (0.6395, -0.161, 0.5004), (0.4716, -0.1333, 0.4682), (0.3325, -0.09907, 0.3693), (0.254, -0.06622, 0.2265), (1.029, -0.01399, 0.1185), (0.2743, -0.014, 0.2094), (0.9943, 0.2341, 0.1185), (0.2659, 0.05497, 0.2094), (0.904, 0.4678, 0.1185), (0.2413, 0.1199, 0.2094), (0.7621, 0.6734, 0.1185), (0.2018, 0.1771, 0.2094), (0.575, 0.8392, 0.1185), (0.1498, 0.2232, 0.2094), (0.3537, 0.9553, 0.1185), (0.08831, 0.2554, 0.2094), (0.1111, 1.015, 0.1185), (0.02085, 0.2721, 0.2094), (-0.1388, 1.015, 0.1185), (-0.04861, 0.2721, 0.2094), (-0.3815, 0.9553, 0.1185), (-0.1161, 0.2554, 0.2094), (-0.6028, 0.8392, 0.1185), (-0.1776, 0.2232, 0.2094), (-0.7898, 0.6734, 0.1185), (-0.2296, 0.1771, 0.2094), (-0.9318, 0.4678, 0.1185), (-0.269, 0.1199, 0.2094), (-1.02, 0.2341, 0.1185), (-0.2937, 0.05497, 0.2094), (-1.051, -0.01399, 0.1185), (-0.302, -0.014, 0.2094), (-1.02, -0.2621, 0.1185), (-0.2937, -0.08296, 0.2094), (-0.9318, -0.4958, 0.1185), (-0.269, -0.1479, 0.2094), (-0.7898, -0.7014, 0.1185), (-0.2296, -0.2051, 0.2094), (-0.6028, -0.8672, 0.1185), (-0.1776, -0.2512, 0.2094), (-0.3815, -0.9833, 0.1185), (-0.1161, -0.2834, 0.2094), (-0.1388, -1.043, 0.1185), (-0.04862, -0.3001, 0.2094), (0.1111, -1.043, 0.1185), (0.02085, -0.3001, 0.2094), (0.3537, -0.9833, 0.1185), (0.08831, -0.2834, 0.2094), (0.575, -0.8672, 0.1185), (0.1498, -0.2512, 0.2094), (0.7621, -0.7014, 0.1185), (0.2018, -0.2051, 0.2094), (0.904, -0.4958, 0.1185), (0.2413, -0.1479, 0.2094), (0.9943, -0.2621, 0.1185), (0.2659, -0.06875, 0.2211), (1.028, -0.01438, 0.1735), (0.2746, -0.01438, 0.2643), (0.9937, 0.2334, 0.1735), (0.2662, 0.05451, 0.2643), (0.9036, 0.4668, 0.1735), (0.2416, 0.1194, 0.2643), (0.7618, 0.6723, 0.1735), (0.2022, 0.1765, 0.2643), (0.5749, 0.8378, 0.1735), (0.1502, 0.2225, 0.2643), (0.3539, 0.9538, 0.1735), (0.08879, 0.2547, 0.2643), (0.1115, 1.014, 0.1735), (0.02142, 0.2714, 0.2643), (-0.1381, 1.014, 0.1735), (-0.04797, 0.2714, 0.2643), (-0.3805, 0.9538, 0.1735), (-0.1153, 0.2547, 0.2643), (-0.6015, 0.8378, 0.1735), (-0.1768, 0.2225, 0.2643), (-0.7883, 0.6723, 0.1735), (-0.2287, 0.1765, 0.2643), (-0.9301, 0.4668, 0.1735), (-0.2681, 0.1194, 0.2643), (-1.019, 0.2334, 0.1735), (-0.2927, 0.05451, 0.2643), (-1.049, -0.01438, 0.1735), (-0.3011, -0.01438, 0.2643), (-1.019, -0.2622, 0.1735), (-0.2927, -0.08326, 0.2643), (-0.9301, -0.4956, 0.1735), (-0.2681, -0.1481, 0.2643), (-0.7883, -0.701, 0.1735), (-0.2287, -0.2052, 0.2643), (-0.6015, -0.8665, 0.1735), (-0.1768, -0.2513, 0.2643), (-0.3805, -0.9825, 0.1735), (-0.1153, -0.2835, 0.2643), (-0.1381, -1.042, 0.1735), (-0.04797, -0.3001, 0.2643), (0.1115, -1.042, 0.1735), (0.02142, -0.3001, 0.2643), (0.3539, -0.9825, 0.1735), (0.08879, -0.2835, 0.2643), (0.5749, -0.8665, 0.1735), (0.1502, -0.2513, 0.2643), (0.7618, -0.701, 0.1735), (0.2022, -0.2052, 0.2643), (0.9036, -0.4956, 0.1735), (0.2416, -0.1481, 0.2643), (0.9937, -0.2622, 0.1735), (0.2662, -0.06907, 0.276)], [], [(0, 1, 8, 7), (1, 2, 9, 8), (2, 3, 10, 9), (3, 4, 11, 10), (4, 5, 12, 11), (5, 6, 13, 12), (7, 8, 15, 14), (8, 9, 16, 15), (9, 10, 17, 16), (10, 11, 18, 17), (11, 12, 19, 18), (12, 13, 20, 19), (14, 15, 22, 21), (15, 16, 23, 22), (16, 17, 24, 23), (17, 18, 25, 24), (18, 19, 26, 25), (19, 20, 27, 26), (21, 22, 29, 28), (22, 23, 30, 29), (23, 24, 31, 30), (24, 25, 32, 31), (25, 26, 33, 32), (26, 27, 34, 33), (28, 29, 36, 35), (29, 30, 37, 36), (30, 31, 38, 37), (31, 32, 39, 38), (32, 33, 40, 39), (33, 34, 41, 40), (35, 36, 43, 42), (36, 37, 44, 43), (37, 38, 45, 44), (38, 39, 46, 45), (39, 40, 47, 46), (40, 41, 48, 47), (42, 43, 50, 49), (43, 44, 51, 50), (44, 45, 52, 51), (45, 46, 53, 52), (46, 47, 54, 53), (47, 48, 55, 54), (49, 50, 57, 56), (50, 51, 58, 57), (51, 52, 59, 58), (52, 53, 60, 59), (53, 54, 61, 60), (54, 55, 62, 61), (56, 57, 64, 63), (57, 58, 65, 64), (58, 59, 66, 65), (59, 60, 67, 66), (60, 61, 68, 67), (61, 62, 69, 68), (63, 64, 71, 70), (64, 65, 72, 71), (65, 66, 73, 72), (66, 67, 74, 73), (67, 68, 75, 74), (68, 69, 76, 75), (70, 71, 78, 77), (71, 72, 79, 78), (72, 73, 80, 79), (73, 74, 81, 80), (74, 75, 82, 81), (75, 76, 83, 82), (77, 78, 85, 84), (78, 79, 86, 85), (79, 80, 87, 86), (80, 81, 88, 87), (81, 82, 89, 88), (82, 83, 90, 89), (84, 85, 92, 91), (85, 86, 93, 92), (86, 87, 94, 93), (87, 88, 95, 94), (88, 89, 96, 95), (89, 90, 97, 96), (91, 92, 99, 98), (92, 93, 100, 99), (93, 94, 101, 100), (94, 95, 102, 101), (95, 96, 103, 102), (96, 97, 104, 103), (98, 99, 106, 105), (99, 100, 107, 106), (100, 101, 108, 107), (101, 102, 109, 108), (102, 103, 110, 109), (103, 104, 111, 110), (105, 106, 113, 112), (106, 107, 114, 113), (107, 108, 115, 114), (108, 109, 116, 115), (109, 110, 117, 116), (110, 111, 118, 117), (112, 113, 120, 119), (113, 114, 121, 120), (114, 115, 122, 121), (115, 116, 123, 122), (116, 117, 124, 123), (117, 118, 125, 124), (119, 120, 127, 126), (120, 121, 128, 127), (121, 122, 129, 128), (122, 123, 130, 129), (123, 124, 131, 130), (124, 125, 132, 131), (126, 127, 134, 133), (127, 128, 135, 134), (128, 129, 136, 135), (129, 130, 137, 136), (130, 131, 138, 137), (131, 132, 139, 138), (133, 134, 141, 140), (134, 135, 142, 141), (135, 136, 143, 142), (136, 137, 144, 143), (137, 138, 145, 144), (138, 139, 146, 145), (140, 141, 148, 147), (141, 142, 149, 148), (142, 143, 150, 149), (143, 144, 151, 150), (144, 145, 152, 151), (145, 146, 153, 152), (147, 148, 155, 154), (148, 149, 156, 155), (149, 150, 157, 156), (150, 151, 158, 157), (151, 152, 159, 158), (152, 153, 160, 159), (154, 155, 162, 161), (155, 156, 163, 162), (156, 157, 164, 163), (157, 158, 165, 164), (158, 159, 166, 165), (159, 160, 167, 166), (161, 162, 169, 168), (162, 163, 170, 169), (163, 164, 171, 170), (164, 165, 172, 171), (165, 166, 173, 172), (166, 167, 174, 173), (168, 169, 176, 175), (169, 170, 177, 176), (170, 171, 178, 177), (171, 172, 179, 178), (172, 173, 180, 179), (173, 174, 181, 180), (175, 176, 1, 0), (176, 177, 2, 1), (177, 178, 3, 2), (178, 179, 4, 3), (179, 180, 5, 4), (180, 181, 6, 5), (231, 229, 281, 283), (217, 215, 267, 269), (192, 194, 246, 244), (211, 209, 261, 263), (195, 193, 245, 247), (186, 188, 240, 238), (218, 220, 272, 270), (189, 187, 239, 241), (229, 227, 279, 281), (203, 201, 253, 255), (209, 207, 259, 261), (232, 182, 234, 284), (233, 231, 283, 285), (230, 232, 284, 282), (223, 221, 273, 275), (184, 186, 238, 236), (221, 219, 271, 273), (200, 202, 254, 252), (183, 233, 285, 235), (193, 191, 243, 245), (182, 184, 236, 234), (220, 222, 274, 272), (198, 200, 252, 250), (222, 224, 276, 274), (208, 210, 262, 260), (196, 198, 250, 248), (219, 217, 269, 271), (226, 228, 280, 278), (205, 203, 255, 257), (214, 216, 268, 266), (187, 185, 237, 239), (201, 199, 251, 253), (215, 213, 265, 267), (197, 195, 247, 249), (225, 223, 275, 277), (206, 208, 260, 258), (190, 192, 244, 242), (204, 206, 258, 256), (216, 218, 270, 268), (224, 226, 278, 276), (227, 225, 277, 279), (207, 205, 257, 259), (199, 197, 249, 251), (212, 214, 266, 264), (228, 230, 282, 280), (191, 189, 241, 243), (213, 211, 263, 265), (210, 212, 264, 262), (202, 204, 256, 254), (188, 190, 242, 240), (194, 196, 248, 246), (185, 183, 235, 237), (14, 21, 188, 186), (48, 41, 193, 195), (104, 97, 209, 211), (35, 42, 194, 192), (125, 118, 215, 217), (174, 167, 229, 231), (13, 6, 183, 185), (42, 49, 196, 194), (21, 28, 190, 188), (70, 77, 204, 202), (98, 105, 212, 210), (111, 104, 211, 213), (34, 27, 189, 191), (161, 168, 230, 228), (105, 112, 214, 212), (62, 55, 197, 199), (90, 83, 205, 207), (160, 153, 225, 227), (147, 154, 226, 224), (119, 126, 218, 216), (28, 35, 192, 190), (77, 84, 206, 204), (84, 91, 208, 206), (153, 146, 223, 225), (55, 48, 195, 197), (118, 111, 213, 215), (69, 62, 199, 201), (20, 13, 185, 187), (112, 119, 216, 214), (83, 76, 203, 205), (154, 161, 228, 226), (132, 125, 217, 219), (49, 56, 198, 196), (91, 98, 210, 208), (140, 147, 224, 222), (56, 63, 200, 198), (133, 140, 222, 220), (0, 7, 184, 182), (41, 34, 191, 193), (6, 181, 233, 183), (139, 132, 219, 221), (63, 70, 202, 200), (7, 14, 186, 184), (146, 139, 221, 223), (168, 175, 232, 230), (181, 174, 231, 233), (175, 0, 182, 232), (97, 90, 207, 209), (76, 69, 201, 203), (167, 160, 227, 229), (27, 20, 187, 189), (126, 133, 220, 218), (286, 293, 294, 287), (287, 294, 295, 288), (288, 295, 296, 289), (289, 296, 297, 290), (290, 297, 298, 291), (291, 298, 299, 292), (293, 300, 301, 294), (294, 301, 302, 295), (295, 302, 303, 296), (296, 303, 304, 297), (297, 304, 305, 298), (298, 305, 306, 299), (300, 307, 308, 301), (301, 308, 309, 302), (302, 309, 310, 303), (303, 310, 311, 304), (304, 311, 312, 305), (305, 312, 313, 306), (307, 314, 315, 308), (308, 315, 316, 309), (309, 316, 317, 310), (310, 317, 318, 311), (311, 318, 319, 312), (312, 319, 320, 313), (314, 321, 322, 315), (315, 322, 323, 316), (316, 323, 324, 317), (317, 324, 325, 318), (318, 325, 326, 319), (319, 326, 327, 320), (321, 328, 329, 322), (322, 329, 330, 323), (323, 330, 331, 324), (324, 331, 332, 325), (325, 332, 333, 326), (326, 333, 334, 327), (328, 335, 336, 329), (329, 336, 337, 330), (330, 337, 338, 331), (331, 338, 339, 332), (332, 339, 340, 333), (333, 340, 341, 334), (335, 342, 343, 336), (336, 343, 344, 337), (337, 344, 345, 338), (338, 345, 346, 339), (339, 346, 347, 340), (340, 347, 348, 341), (342, 349, 350, 343), (343, 350, 351, 344), (344, 351, 352, 345), (345, 352, 353, 346), (346, 353, 354, 347), (347, 354, 355, 348), (349, 356, 357, 350), (350, 357, 358, 351), (351, 358, 359, 352), (352, 359, 360, 353), (353, 360, 361, 354), (354, 361, 362, 355), (356, 363, 364, 357), (357, 364, 365, 358), (358, 365, 366, 359), (359, 366, 367, 360), (360, 367, 368, 361), (361, 368, 369, 362), (363, 370, 371, 364), (364, 371, 372, 365), (365, 372, 373, 366), (366, 373, 374, 367), (367, 374, 375, 368), (368, 375, 376, 369), (370, 377, 378, 371), (371, 378, 379, 372), (372, 379, 380, 373), (373, 380, 381, 374), (374, 381, 382, 375), (375, 382, 383, 376), (377, 384, 385, 378), (378, 385, 386, 379), (379, 386, 387, 380), (380, 387, 388, 381), (381, 388, 389, 382), (382, 389, 390, 383), (384, 391, 392, 385), (385, 392, 393, 386), (386, 393, 394, 387), (387, 394, 395, 388), (388, 395, 396, 389), (389, 396, 397, 390), (391, 398, 399, 392), (392, 399, 400, 393), (393, 400, 401, 394), (394, 401, 402, 395), (395, 402, 403, 396), (396, 403, 404, 397), (398, 405, 406, 399), (399, 406, 407, 400), (400, 407, 408, 401), (401, 408, 409, 402), (402, 409, 410, 403), (403, 410, 411, 404), (405, 412, 413, 406), (406, 413, 414, 407), (407, 414, 415, 408), (408, 415, 416, 409), (409, 416, 417, 410), (410, 417, 418, 411), (412, 419, 420, 413), (413, 420, 421, 414), (414, 421, 422, 415), (415, 422, 423, 416), (416, 423, 424, 417), (417, 424, 425, 418), (419, 426, 427, 420), (420, 427, 428, 421), (421, 428, 429, 422), (422, 429, 430, 423), (423, 430, 431, 424), (424, 431, 432, 425), (426, 433, 434, 427), (427, 434, 435, 428), (428, 435, 436, 429), (429, 436, 437, 430), (430, 437, 438, 431), (431, 438, 439, 432), (433, 440, 441, 434), (434, 441, 442, 435), (435, 442, 443, 436), (436, 443, 444, 437), (437, 444, 445, 438), (438, 445, 446, 439), (440, 447, 448, 441), (441, 448, 449, 442), (442, 449, 450, 443), (443, 450, 451, 444), (444, 451, 452, 445), (445, 452, 453, 446), (447, 454, 455, 448), (448, 455, 456, 449), (449, 456, 457, 450), (450, 457, 458, 451), (451, 458, 459, 452), (452, 459, 460, 453), (454, 461, 462, 455), (455, 462, 463, 456), (456, 463, 464, 457), (457, 464, 465, 458), (458, 465, 466, 459), (459, 466, 467, 460), (461, 286, 287, 462), (462, 287, 288, 463), (463, 288, 289, 464), (464, 289, 290, 465), (465, 290, 291, 466), (466, 291, 292, 467), (517, 569, 567, 515), (503, 555, 553, 501), (478, 530, 532, 480), (497, 549, 547, 495), (481, 533, 531, 479), (472, 524, 526, 474), (504, 556, 558, 506), (475, 527, 525, 473), (515, 567, 565, 513), (489, 541, 539, 487), (495, 547, 545, 493), (518, 570, 520, 468), (519, 571, 569, 517), (516, 568, 570, 518), (509, 561, 559, 507), (470, 522, 524, 472), (507, 559, 557, 505), (486, 538, 540, 488), (469, 521, 571, 519), (479, 531, 529, 477), (468, 520, 522, 470), (506, 558, 560, 508), (484, 536, 538, 486), (508, 560, 562, 510), (494, 546, 548, 496), (482, 534, 536, 484), (505, 557, 555, 503), (512, 564, 566, 514), (491, 543, 541, 489), (500, 552, 554, 502), (473, 525, 523, 471), (487, 539, 537, 485), (501, 553, 551, 499), (483, 535, 533, 481), (511, 563, 561, 509), (492, 544, 546, 494), (476, 528, 530, 478), (490, 542, 544, 492), (502, 554, 556, 504), (510, 562, 564, 512), (513, 565, 563, 511), (493, 545, 543, 491), (485, 537, 535, 483), (498, 550, 552, 500), (514, 566, 568, 516), (477, 529, 527, 475), (499, 551, 549, 497), (496, 548, 550, 498), (488, 540, 542, 490), (474, 526, 528, 476), (480, 532, 534, 482), (471, 523, 521, 469), (300, 472, 474, 307), (334, 481, 479, 327), (390, 497, 495, 383), (321, 478, 480, 328), (411, 503, 501, 404), (460, 517, 515, 453), (299, 471, 469, 292), (328, 480, 482, 335), (307, 474, 476, 314), (356, 488, 490, 363), (384, 496, 498, 391), (397, 499, 497, 390), (320, 477, 475, 313), (447, 514, 516, 454), (391, 498, 500, 398), (348, 485, 483, 341), (376, 493, 491, 369), (446, 513, 511, 439), (433, 510, 512, 440), (405, 502, 504, 412), (314, 476, 478, 321), (363, 490, 492, 370), (370, 492, 494, 377), (439, 511, 509, 432), (341, 483, 481, 334), (404, 501, 499, 397), (355, 487, 485, 348), (306, 473, 471, 299), (398, 500, 502, 405), (369, 491, 489, 362), (440, 512, 514, 447), (418, 505, 503, 411), (335, 482, 484, 342), (377, 494, 496, 384), (426, 508, 510, 433), (342, 484, 486, 349), (419, 506, 508, 426), (286, 468, 470, 293), (327, 479, 477, 320), (292, 469, 519, 467), (425, 507, 505, 418), (349, 486, 488, 356), (293, 470, 472, 300), (432, 509, 507, 425), (454, 516, 518, 461), (467, 519, 517, 460), (461, 518, 468, 286), (383, 495, 493, 376), (362, 489, 487, 355), (453, 515, 513, 446), (313, 475, 473, 306), (412, 504, 506, 419)])
me_torus_005.use_remesh_preserve_volume = False
me_torus_005.use_remesh_preserve_attributes = False
me_torus_005.use_mirror_vertex_groups = False
me_torus_005.update()
me_torus_004 = bpy.data.meshes.new('Torus.004')
me_torus_004.from_pydata([(1.013, 0.0004068, 0.1302), (0.9672, 0.0122, 0.0918), (0.8689, 0.008266, 0.1453), (0.7321, -0.0009617, 0.1703), (0.5101, -0.01651, 0.2068), (0.3711, 0.005629, 0.2001), (0.2975, -0.00377, 0.2128), (0.2816, 0.006842, 0.02687), (0.3629, 0.0137, -0.2301), (0.5088, 0.01384, -0.3346), (0.6846, 0.01384, -0.3559), (0.8502, 0.01384, -0.2853), (0.9666, -0.002001, -0.09125), (0.9835, 0.2433, 0.1295), (0.9414, 0.2472, 0.07842), (0.8359, 0.2197, 0.1625), (0.7301, 0.1754, 0.1754), (0.5146, 0.1157, 0.2362), (0.3612, 0.08275, 0.2153), (0.2871, 0.06579, 0.2203), (0.2709, 0.06149, 0.007576), (0.3525, 0.08688, -0.2438), (0.494, 0.1218, -0.346), (0.6647, 0.1638, -0.3673), (0.8255, 0.2035, -0.2994), (0.9401, 0.2319, -0.1001), (0.8975, 0.4709, 0.1289), (0.8591, 0.4653, 0.07681), (0.7622, 0.4114, 0.1625), (0.672, 0.3304, 0.1759), (0.4827, 0.2346, 0.2569), (0.3266, 0.1676, 0.2233), (0.2573, 0.1302, 0.2237), (0.2456, 0.1269, -0.001451), (0.3215, 0.1687, -0.2438), (0.4505, 0.2364, -0.346), (0.6062, 0.3181, -0.3673), (0.7528, 0.3951, -0.2995), (0.8574, 0.45, -0.1003), (0.7599, 0.6713, 0.1276), (0.7274, 0.6572, 0.07528), (0.6465, 0.58, 0.1595), (0.5778, 0.4662, 0.1752), (0.4124, 0.3357, 0.259), (0.2718, 0.2403, 0.2194), (0.2123, 0.1859, 0.2238), (0.2094, 0.1854, -0.01384), (0.2717, 0.2407, -0.2437), (0.3808, 0.3374, -0.346), (0.5124, 0.454, -0.3673), (0.6364, 0.5638, -0.2997), (0.7252, 0.6419, -0.101), (0.5785, 0.8326, 0.1261), (0.5537, 0.8117, 0.07431), (0.4941, 0.7158, 0.1583), (0.4537, 0.5755, 0.1764), (0.3194, 0.4171, 0.2596), (0.2062, 0.2988, 0.2159), (0.1595, 0.231, 0.2227), (0.1595, 0.2311, -0.01695), (0.2062, 0.2988, -0.2436), (0.289, 0.4187, -0.346), (0.3889, 0.5634, -0.3673), (0.483, 0.6997, -0.3001), (0.5509, 0.7966, -0.1017), (0.3638, 0.9457, 0.1245), (0.348, 0.92, 0.07404), (0.3139, 0.8109, 0.1588), (0.3069, 0.6521, 0.1791), (0.2093, 0.4742, 0.2596), (0.1284, 0.3395, 0.2138), (0.09956, 0.2625, 0.2227), (0.09956, 0.2625, -0.01695), (0.1287, 0.3395, -0.2435), (0.1804, 0.4757, -0.346), (0.2428, 0.6401, -0.3673), (0.3015, 0.7949, -0.3005), (0.3446, 0.905, -0.1023), (0.1281, 1.004, 0.1232), (0.1224, 0.9758, 0.07456), (0.1163, 0.8598, 0.161), (0.1461, 0.6915, 0.1832), (0.08867, 0.5037, 0.2591), (0.04294, 0.3605, 0.2117), (0.03384, 0.2787, 0.2227), (0.03384, 0.2787, -0.01695), (0.04376, 0.3604, -0.2433), (0.06133, 0.5051, -0.346), (0.08252, 0.6796, -0.3673), (0.1025, 0.844, -0.301), (0.1181, 0.9608, -0.1027), (-0.1148, 1.004, 0.1223), (-0.1103, 0.9757, 0.07584), (-0.08711, 0.8597, 0.1646), (-0.0195, 0.6915, 0.1881), (-0.03572, 0.5038, 0.2584), (-0.04524, 0.3606, 0.2095), (-0.03384, 0.2787, 0.2227), (-0.03384, 0.2787, -0.01695), (-0.04376, 0.3604, -0.2431), (-0.06133, 0.5051, -0.346), (-0.08252, 0.6796, -0.3673), (-0.1025, 0.844, -0.3014), (-0.1153, 0.9608, -0.1028), (-0.351, 0.9455, 0.1218), (-0.3363, 0.9198, 0.07778), (-0.2847, 0.8105, 0.1695), (-0.1802, 0.6519, 0.1943), (-0.1567, 0.4746, 0.258), (-0.131, 0.3397, 0.2074), (-0.09957, 0.2625, 0.2227), (-0.09956, 0.2625, -0.01695), (-0.1287, 0.3395, -0.2429), (-0.1804, 0.4757, -0.346), (-0.2428, 0.6401, -0.3673), (-0.3015, 0.7949, -0.3019), (-0.3419, 0.9049, -0.1028), (-0.5666, 0.8322, 0.1218), (-0.5427, 0.8113, 0.0802), (-0.4652, 0.7152, 0.1762), (-0.3267, 0.5752, 0.2022), (-0.2676, 0.4178, 0.2585), (-0.2092, 0.2991, 0.2051), (-0.1596, 0.2311, 0.2229), (-0.1595, 0.2311, -0.01695), (-0.2062, 0.2988, -0.2427), (-0.289, 0.4187, -0.346), (-0.3889, 0.5634, -0.3673), (-0.483, 0.6997, -0.3023), (-0.5487, 0.7965, -0.1027), (-0.749, 0.6707, 0.1221), (-0.7172, 0.6566, 0.08276), (-0.6182, 0.5792, 0.1819), (-0.4506, 0.4657, 0.2097), (-0.3623, 0.3367, 0.2574), (-0.2753, 0.2411, 0.2028), (-0.2105, 0.1862, 0.2233), (-0.2101, 0.1862, -0.01695), (-0.2717, 0.2407, -0.2425), (-0.3808, 0.3374, -0.346), (-0.5124, 0.454, -0.3673), (-0.6364, 0.5638, -0.3026), (-0.7235, 0.6418, -0.1027), (-0.8875, 0.4703, 0.1225), (-0.8497, 0.4646, 0.08528), (-0.7345, 0.4105, 0.187), (-0.5445, 0.3298, 0.2163), (-0.4344, 0.236, 0.257), (-0.3256, 0.1692, 0.2011), (-0.2491, 0.1305, 0.2236), (-0.2486, 0.1305, -0.01695), (-0.3215, 0.1687, -0.2424), (-0.4505, 0.2364, -0.346), (-0.6062, 0.3181, -0.3673), (-0.7528, 0.3951, -0.3028), (-0.8561, 0.4498, -0.1027), (-0.9741, 0.2426, 0.123), (-0.9324, 0.2464, 0.08759), (-0.8069, 0.2188, 0.1919), (-0.6032, 0.1755, 0.2217), (-0.4797, 0.1214, 0.2567), (-0.3573, 0.0874, 0.2002), (-0.2734, 0.06727, 0.2241), (-0.2726, 0.06719, -0.01695), (-0.3525, 0.08688, -0.2422), (-0.494, 0.1218, -0.346), (-0.6647, 0.1638, -0.3673), (-0.8255, 0.2035, -0.303), (-0.939, 0.2316, -0.1026), (-1.004, 0.0008801, 0.1234), (-0.9606, 0.01484, 0.0895), (-0.8314, 0.01536, 0.1963), (-0.6231, 0.01164, 0.2257), (-0.4952, -0.0002671, 0.2568), (-0.3681, 0.0005493, 0.1996), (-0.2817, 0.0001045, 0.2244), (-0.2808, 2.454e-08, -0.01695), (-0.3631, 3.174e-08, -0.2422), (-0.5088, 4.448e-08, -0.346), (-0.6846, 5.985e-08, -0.3673), (-0.8502, 7.433e-08, -0.3031), (-0.9672, 5.88e-05, -0.1025), (-0.9746, -0.2409, 0.1237), (-0.9326, -0.2167, 0.0909), (-0.8066, -0.1881, 0.1997), (-0.6031, -0.1522, 0.2283), (-0.4803, -0.122, 0.2561), (-0.3576, -0.08634, 0.1994), (-0.2736, -0.06708, 0.2244), (-0.2726, -0.06719, -0.01695), (-0.3525, -0.08688, -0.2422), (-0.494, -0.1218, -0.346), (-0.6647, -0.1638, -0.3673), (-0.8255, -0.2035, -0.3031), (-0.9392, -0.2315, -0.1024), (-0.8884, -0.4685, 0.1239), (-0.85, -0.4348, 0.09176), (-0.734, -0.3797, 0.202), (-0.5444, -0.3065, 0.2295), (-0.436, -0.2367, 0.2547), (-0.3262, -0.1682, 0.1996), (-0.2494, -0.1304, 0.2241), (-0.2486, -0.1305, -0.01695), (-0.3215, -0.1687, -0.2422), (-0.4505, -0.2364, -0.346), (-0.6062, -0.3181, -0.3673), (-0.7528, -0.3951, -0.303), (-0.8565, -0.4496, -0.1023), (-0.7502, -0.6689, 0.1241), (-0.7176, -0.6268, 0.0921), (-0.6178, -0.5484, 0.2034), (-0.4504, -0.4423, 0.2292), (-0.3645, -0.3378, 0.253), (-0.2759, -0.2403, 0.2003), (-0.2107, -0.1861, 0.2236), (-0.2101, -0.1862, -0.01695), (-0.2717, -0.2407, -0.2423), (-0.3808, -0.3374, -0.346), (-0.5124, -0.454, -0.3673), (-0.6364, -0.5638, -0.3029), (-0.724, -0.6416, -0.1021), (-0.5679, -0.8304, 0.1242), (-0.5433, -0.7814, 0.09199), (-0.4648, -0.6842, 0.2036), (-0.3265, -0.5516, 0.2275), (-0.27, -0.4193, 0.2515), (-0.2097, -0.2984, 0.2018), (-0.1599, -0.231, 0.2233), (-0.1595, -0.2311, -0.01695), (-0.2062, -0.2988, -0.2425), (-0.289, -0.4187, -0.346), (-0.3889, -0.5634, -0.3673), (-0.483, -0.6997, -0.3027), (-0.5494, -0.7963, -0.1019), (-0.3524, -0.9435, 0.1242), (-0.3371, -0.8898, 0.09153), (-0.284, -0.7794, 0.2028), (-0.1799, -0.6283, 0.2243), (-0.1582, -0.4766, 0.2502), (-0.1317, -0.3391, 0.2039), (-0.09973, -0.2625, 0.223), (-0.09956, -0.2625, -0.01695), (-0.1287, -0.3395, -0.2426), (-0.1804, -0.4757, -0.346), (-0.2428, -0.6401, -0.3673), (-0.3015, -0.7949, -0.3024), (-0.3428, -0.9047, -0.1016), (-0.1161, -1.002, 0.1245), (-0.1111, -0.9455, 0.09079), (-0.08573, -0.8284, 0.2008), (-0.0192, -0.6677, 0.2198), (-0.03614, -0.5061, 0.2484), (-0.04605, -0.3602, 0.2062), (-0.03386, -0.2787, 0.2227), (-0.03384, -0.2787, -0.01695), (-0.04376, -0.3604, -0.2428), (-0.06133, -0.5051, -0.346), (-0.08252, -0.6796, -0.3673), (-0.1025, -0.844, -0.302), (-0.1163, -0.9605, -0.1014), (0.1271, -1.002, 0.125), (0.1215, -0.9454, 0.08986), (0.1181, -0.8282, 0.1984), (0.1464, -0.6676, 0.2151), (0.08887, -0.5063, 0.2471), (0.04223, -0.3602, 0.2084), (0.03585, -0.2778, 0.2189), (0.03384, -0.2787, -0.01695), (0.04376, -0.3604, -0.243), (0.06133, -0.5051, -0.346), (0.08252, -0.6796, -0.3673), (0.1025, -0.844, -0.3016), (0.117, -0.9605, -0.1011), (0.363, -0.9434, 0.1259), (0.3472, -0.8895, 0.08878), (0.3157, -0.7791, 0.1959), (0.3072, -0.6281, 0.2107), (0.21, -0.477, 0.247), (0.1331, -0.3376, 0.203), (0.1082, -0.26, 0.2116), (0.09886, -0.2632, -0.0139), (0.1287, -0.3395, -0.2432), (0.1804, -0.4757, -0.346), (0.2428, -0.6401, -0.3673), (0.3015, -0.7949, -0.3011), (0.3435, -0.9047, -0.1009), (0.578, -0.8301, 0.127), (0.5529, -0.781, 0.08756), (0.4957, -0.6836, 0.1924), (0.4537, -0.5518, 0.2057), (0.3232, -0.419, 0.2417), (0.2187, -0.2965, 0.2033), (0.1757, -0.2281, 0.2094), (0.1588, -0.2337, -0.005662), (0.2062, -0.2988, -0.2434), (0.289, -0.4187, -0.346), (0.3889, -0.5634, -0.3673), (0.483, -0.6997, -0.3007), (0.5502, -0.7963, -0.1007), (0.7576, -0.6735, 0.1306), (0.7237, -0.6339, 0.09013), (0.6459, -0.5605, 0.1835), (0.5706, -0.455, 0.1952), (0.4026, -0.342, 0.2276), (0.284, -0.2431, 0.2056), (0.2291, -0.1856, 0.212), (0.2109, -0.1908, 0.002918), (0.2717, -0.2407, -0.2436), (0.3808, -0.3374, -0.346), (0.5124, -0.454, -0.3673), (0.6364, -0.5638, -0.3002), (0.7247, -0.6419, -0.1004), (0.8926, -0.486, 0.1317), (0.8511, -0.4573, 0.09668), (0.7679, -0.4117, 0.1484), (0.6438, -0.3386, 0.1794), (0.4519, -0.2539, 0.2016), (0.3296, -0.1773, 0.1969), (0.2667, -0.1336, 0.2101), (0.2498, -0.1371, 0.01199), (0.3214, -0.1688, -0.2435), (0.4505, -0.2364, -0.346), (0.6062, -0.3181, -0.3673), (0.7528, -0.3951, -0.2998), (0.8556, -0.456, -0.09654), (0.9816, -0.2497, 0.1303), (0.935, -0.2316, 0.1021), (0.8457, -0.2135, 0.1389), (0.6944, -0.1842, 0.172), (0.4874, -0.1444, 0.1894), (0.36, -0.09765, 0.1934), (0.2903, -0.0577, 0.2155), (0.2748, -0.06083, 0.02821), (0.3519, -0.07362, -0.2288), (0.494, -0.1079, -0.3346), (0.6647, -0.15, -0.3559), (0.8247, -0.1904, -0.2825), (0.9354, -0.2391, -0.07965)], [], [(0, 13, 14, 1), (1, 14, 15, 2), (2, 15, 16, 3), (3, 16, 17, 4), (4, 17, 18, 5), (5, 18, 19, 6), (6, 19, 20, 7), (7, 20, 21, 8), (8, 21, 22, 9), (9, 22, 23, 10), (10, 23, 24, 11), (11, 24, 25, 12), (12, 25, 13, 0), (13, 26, 27, 14), (14, 27, 28, 15), (15, 28, 29, 16), (16, 29, 30, 17), (17, 30, 31, 18), (18, 31, 32, 19), (19, 32, 33, 20), (20, 33, 34, 21), (21, 34, 35, 22), (22, 35, 36, 23), (23, 36, 37, 24), (24, 37, 38, 25), (25, 38, 26, 13), (26, 39, 40, 27), (27, 40, 41, 28), (28, 41, 42, 29), (29, 42, 43, 30), (30, 43, 44, 31), (31, 44, 45, 32), (32, 45, 46, 33), (33, 46, 47, 34), (34, 47, 48, 35), (35, 48, 49, 36), (36, 49, 50, 37), (37, 50, 51, 38), (38, 51, 39, 26), (39, 52, 53, 40), (40, 53, 54, 41), (41, 54, 55, 42), (42, 55, 56, 43), (43, 56, 57, 44), (44, 57, 58, 45), (45, 58, 59, 46), (46, 59, 60, 47), (47, 60, 61, 48), (48, 61, 62, 49), (49, 62, 63, 50), (50, 63, 64, 51), (51, 64, 52, 39), (52, 65, 66, 53), (53, 66, 67, 54), (54, 67, 68, 55), (55, 68, 69, 56), (56, 69, 70, 57), (57, 70, 71, 58), (58, 71, 72, 59), (59, 72, 73, 60), (60, 73, 74, 61), (61, 74, 75, 62), (62, 75, 76, 63), (63, 76, 77, 64), (64, 77, 65, 52), (65, 78, 79, 66), (66, 79, 80, 67), (67, 80, 81, 68), (68, 81, 82, 69), (69, 82, 83, 70), (70, 83, 84, 71), (71, 84, 85, 72), (72, 85, 86, 73), (73, 86, 87, 74), (74, 87, 88, 75), (75, 88, 89, 76), (76, 89, 90, 77), (77, 90, 78, 65), (78, 91, 92, 79), (79, 92, 93, 80), (80, 93, 94, 81), (81, 94, 95, 82), (82, 95, 96, 83), (83, 96, 97, 84), (84, 97, 98, 85), (85, 98, 99, 86), (86, 99, 100, 87), (87, 100, 101, 88), (88, 101, 102, 89), (89, 102, 103, 90), (90, 103, 91, 78), (91, 104, 105, 92), (92, 105, 106, 93), (93, 106, 107, 94), (94, 107, 108, 95), (95, 108, 109, 96), (96, 109, 110, 97), (97, 110, 111, 98), (98, 111, 112, 99), (99, 112, 113, 100), (100, 113, 114, 101), (101, 114, 115, 102), (102, 115, 116, 103), (103, 116, 104, 91), (104, 117, 118, 105), (105, 118, 119, 106), (106, 119, 120, 107), (107, 120, 121, 108), (108, 121, 122, 109), (109, 122, 123, 110), (110, 123, 124, 111), (111, 124, 125, 112), (112, 125, 126, 113), (113, 126, 127, 114), (114, 127, 128, 115), (115, 128, 129, 116), (116, 129, 117, 104), (117, 130, 131, 118), (118, 131, 132, 119), (119, 132, 133, 120), (120, 133, 134, 121), (121, 134, 135, 122), (122, 135, 136, 123), (123, 136, 137, 124), (124, 137, 138, 125), (125, 138, 139, 126), (126, 139, 140, 127), (127, 140, 141, 128), (128, 141, 142, 129), (129, 142, 130, 117), (130, 143, 144, 131), (131, 144, 145, 132), (132, 145, 146, 133), (133, 146, 147, 134), (134, 147, 148, 135), (135, 148, 149, 136), (136, 149, 150, 137), (137, 150, 151, 138), (138, 151, 152, 139), (139, 152, 153, 140), (140, 153, 154, 141), (141, 154, 155, 142), (142, 155, 143, 130), (143, 156, 157, 144), (144, 157, 158, 145), (145, 158, 159, 146), (146, 159, 160, 147), (147, 160, 161, 148), (148, 161, 162, 149), (149, 162, 163, 150), (150, 163, 164, 151), (151, 164, 165, 152), (152, 165, 166, 153), (153, 166, 167, 154), (154, 167, 168, 155), (155, 168, 156, 143), (156, 169, 170, 157), (157, 170, 171, 158), (158, 171, 172, 159), (159, 172, 173, 160), (160, 173, 174, 161), (161, 174, 175, 162), (162, 175, 176, 163), (163, 176, 177, 164), (164, 177, 178, 165), (165, 178, 179, 166), (166, 179, 180, 167), (167, 180, 181, 168), (168, 181, 169, 156), (169, 182, 183, 170), (170, 183, 184, 171), (171, 184, 185, 172), (172, 185, 186, 173), (173, 186, 187, 174), (174, 187, 188, 175), (175, 188, 189, 176), (176, 189, 190, 177), (177, 190, 191, 178), (178, 191, 192, 179), (179, 192, 193, 180), (180, 193, 194, 181), (181, 194, 182, 169), (182, 195, 196, 183), (183, 196, 197, 184), (184, 197, 198, 185), (185, 198, 199, 186), (186, 199, 200, 187), (187, 200, 201, 188), (188, 201, 202, 189), (189, 202, 203, 190), (190, 203, 204, 191), (191, 204, 205, 192), (192, 205, 206, 193), (193, 206, 207, 194), (194, 207, 195, 182), (195, 208, 209, 196), (196, 209, 210, 197), (197, 210, 211, 198), (198, 211, 212, 199), (199, 212, 213, 200), (200, 213, 214, 201), (201, 214, 215, 202), (202, 215, 216, 203), (203, 216, 217, 204), (204, 217, 218, 205), (205, 218, 219, 206), (206, 219, 220, 207), (207, 220, 208, 195), (208, 221, 222, 209), (209, 222, 223, 210), (210, 223, 224, 211), (211, 224, 225, 212), (212, 225, 226, 213), (213, 226, 227, 214), (214, 227, 228, 215), (215, 228, 229, 216), (216, 229, 230, 217), (217, 230, 231, 218), (218, 231, 232, 219), (219, 232, 233, 220), (220, 233, 221, 208), (221, 234, 235, 222), (222, 235, 236, 223), (223, 236, 237, 224), (224, 237, 238, 225), (225, 238, 239, 226), (226, 239, 240, 227), (227, 240, 241, 228), (228, 241, 242, 229), (229, 242, 243, 230), (230, 243, 244, 231), (231, 244, 245, 232), (232, 245, 246, 233), (233, 246, 234, 221), (234, 247, 248, 235), (235, 248, 249, 236), (236, 249, 250, 237), (237, 250, 251, 238), (238, 251, 252, 239), (239, 252, 253, 240), (240, 253, 254, 241), (241, 254, 255, 242), (242, 255, 256, 243), (243, 256, 257, 244), (244, 257, 258, 245), (245, 258, 259, 246), (246, 259, 247, 234), (247, 260, 261, 248), (248, 261, 262, 249), (249, 262, 263, 250), (250, 263, 264, 251), (251, 264, 265, 252), (252, 265, 266, 253), (253, 266, 267, 254), (254, 267, 268, 255), (255, 268, 269, 256), (256, 269, 270, 257), (257, 270, 271, 258), (258, 271, 272, 259), (259, 272, 260, 247), (260, 273, 274, 261), (261, 274, 275, 262), (262, 275, 276, 263), (263, 276, 277, 264), (264, 277, 278, 265), (265, 278, 279, 266), (266, 279, 280, 267), (267, 280, 281, 268), (268, 281, 282, 269), (269, 282, 283, 270), (270, 283, 284, 271), (271, 284, 285, 272), (272, 285, 273, 260), (273, 286, 287, 274), (274, 287, 288, 275), (275, 288, 289, 276), (276, 289, 290, 277), (277, 290, 291, 278), (278, 291, 292, 279), (279, 292, 293, 280), (280, 293, 294, 281), (281, 294, 295, 282), (282, 295, 296, 283), (283, 296, 297, 284), (284, 297, 298, 285), (285, 298, 286, 273), (286, 299, 300, 287), (287, 300, 301, 288), (288, 301, 302, 289), (289, 302, 303, 290), (290, 303, 304, 291), (291, 304, 305, 292), (292, 305, 306, 293), (293, 306, 307, 294), (294, 307, 308, 295), (295, 308, 309, 296), (296, 309, 310, 297), (297, 310, 311, 298), (298, 311, 299, 286), (299, 312, 313, 300), (300, 313, 314, 301), (301, 314, 315, 302), (302, 315, 316, 303), (303, 316, 317, 304), (304, 317, 318, 305), (305, 318, 319, 306), (306, 319, 320, 307), (307, 320, 321, 308), (308, 321, 322, 309), (309, 322, 323, 310), (310, 323, 324, 311), (311, 324, 312, 299), (312, 325, 326, 313), (313, 326, 327, 314), (314, 327, 328, 315), (315, 328, 329, 316), (316, 329, 330, 317), (317, 330, 331, 318), (318, 331, 332, 319), (319, 332, 333, 320), (320, 333, 334, 321), (321, 334, 335, 322), (322, 335, 336, 323), (323, 336, 337, 324), (324, 337, 325, 312), (325, 0, 1, 326), (326, 1, 2, 327), (327, 2, 3, 328), (328, 3, 4, 329), (329, 4, 5, 330), (330, 5, 6, 331), (331, 6, 7, 332), (332, 7, 8, 333), (333, 8, 9, 334), (334, 9, 10, 335), (335, 10, 11, 336), (336, 11, 12, 337), (337, 12, 0, 325)])
me_torus_004.use_remesh_preserve_volume = False
me_torus_004.use_remesh_preserve_attributes = False
me_torus_004.use_mirror_vertex_groups = False
me_torus_004.update()
me_plane = bpy.data.meshes.new('Plane')
me_plane.from_pydata([(-1.0, -1.0, 0.0), (1.0, -1.0, 0.0), (-1.0, 1.0, 0.0), (1.0, 1.0, 0.0)], [], [(0, 1, 3, 2)])
me_plane.use_remesh_preserve_volume = False
me_plane.use_remesh_preserve_attributes = False
me_plane.use_mirror_vertex_groups = False
me_plane.update()

# ---- objects
ob_torus_003 = bpy.data.objects.new('Torus.003', me_torus_008)
ob_empty_001 = bpy.data.objects.new('Empty.001', None)
ob_torus_002 = bpy.data.objects.new('Torus.002', me_torus_007)
ob_torus_001 = bpy.data.objects.new('Torus.001', me_torus_006)
ob_torus_000 = bpy.data.objects.new('Torus.000', me_torus_005)
ob_torus_004 = bpy.data.objects.new('Torus.004', me_torus_004)
ob_plane = bpy.data.objects.new('Plane', me_plane)
ob_lamp = bpy.data.objects.new('Lamp', light_lamp)
ob_camera = bpy.data.objects.new('Camera', cam_camera)

# ---- transforms, parenting, visibility, modifiers, constraints
ob_torus_003.location = (-0.8771, -0.01136, 2.943)
ob_torus_003.lineart.crease_threshold = 0.0
ob_empty_001.location = (-3.747, -5.128, -0.03602)
ob_empty_001.empty_image_offset = (0.0, 0.0)
ob_empty_001.lineart.crease_threshold = 0.0
ob_torus_002.location = (-0.8771, -0.01136, 3.605)
ob_torus_002.lineart.crease_threshold = 0.0
ob_torus_001.location = (-0.8771, -0.01136, 2.989)
ob_torus_001.lineart.crease_threshold = 0.0
ob_torus_000.location = (-0.8771, -0.01136, 2.943)
ob_torus_000.lineart.crease_threshold = 0.0
_m = ob_torus_000.modifiers.new('Array', 'ARRAY')
_m.count = 1
_m.constant_offset_displace = (0.0, 0.0, 0.0)
_m.relative_offset_displace = (-5.96e-08, 0.1, 3.0)
_m.use_object_offset = True
_m = ob_torus_000.modifiers.new('Array.001', 'ARRAY')
_m.count = 1
_m.constant_offset_displace = (0.0, 0.0, 0.0)
_m = ob_torus_000.modifiers.new('Subsurf', 'SUBSURF')
_m.uv_smooth = 'PRESERVE_CORNERS'
_m.quality = 2
_m.show_only_control_edges = False
_m = ob_torus_000.modifiers.new('Array.002', 'ARRAY')
_m.constant_offset_displace = (0.0, 0.0, 0.0)
ob_torus_004.location = (-0.8771, -0.01136, 2.989)
ob_torus_004.lineart.crease_threshold = 0.0
ob_plane.location = (-0.02696, 0.04134, -0.03605)
ob_plane.scale = (7.942, 7.964, 8.045)
ob_plane.lineart.crease_threshold = 0.0
ob_lamp.location = (4.076, 1.005, 5.904)
ob_lamp.rotation_euler = (0.6503, 0.05522, 1.866)
ob_lamp.lock_rotations_4d = False
ob_lamp.empty_display_type = 'ARROWS'
ob_lamp.color = (0.0, 0.0, 0.0, 0.0)
ob_lamp.lineart.crease_threshold = 0.0
ob_camera.location = (7.481, -6.508, 5.344)
ob_camera.rotation_euler = (1.109, 0.0, 0.8149)
ob_camera.lock_rotations_4d = False
ob_camera.empty_display_type = 'ARROWS'
ob_camera.color = (0.0, 0.0, 0.0, 0.0)
ob_camera.display_type = 'WIRE'
ob_camera.lineart.crease_threshold = 0.0

# ---- collection membership
col_collection_1.objects.link(ob_torus_003)
col_collection_1.objects.link(ob_empty_001)
col_collection_1.objects.link(ob_torus_002)
col_collection_1.objects.link(ob_torus_001)
col_collection_1.objects.link(ob_torus_000)
col_collection_1.objects.link(ob_torus_004)
col_collection_1.objects.link(ob_plane)
col_collection_1.objects.link(ob_lamp)
col_collection_1.objects.link(ob_camera)

# ---- scene / render settings (as saved in the file)
scene.camera = ob_camera
scene.frame_start = 1; scene.frame_end = 250; scene.frame_set(29)
scene.render.engine = 'CYCLES'
scene.render.resolution_percentage = 50
scene.render.dither_intensity = 0.0
scene.cycles.use_denoising = False
scene.cycles.samples = 128
scene.cycles.sampling_pattern = 'TABULATED_SOBOL'
scene.cycles.use_adaptive_sampling = False
scene.cycles.use_light_tree = False
scene.cycles.blur_glossy = 0.0
scene.cycles.sample_clamp_indirect = 0.0
scene.view_settings.view_transform = 'Standard'
bpy.context.view_layer.update()
